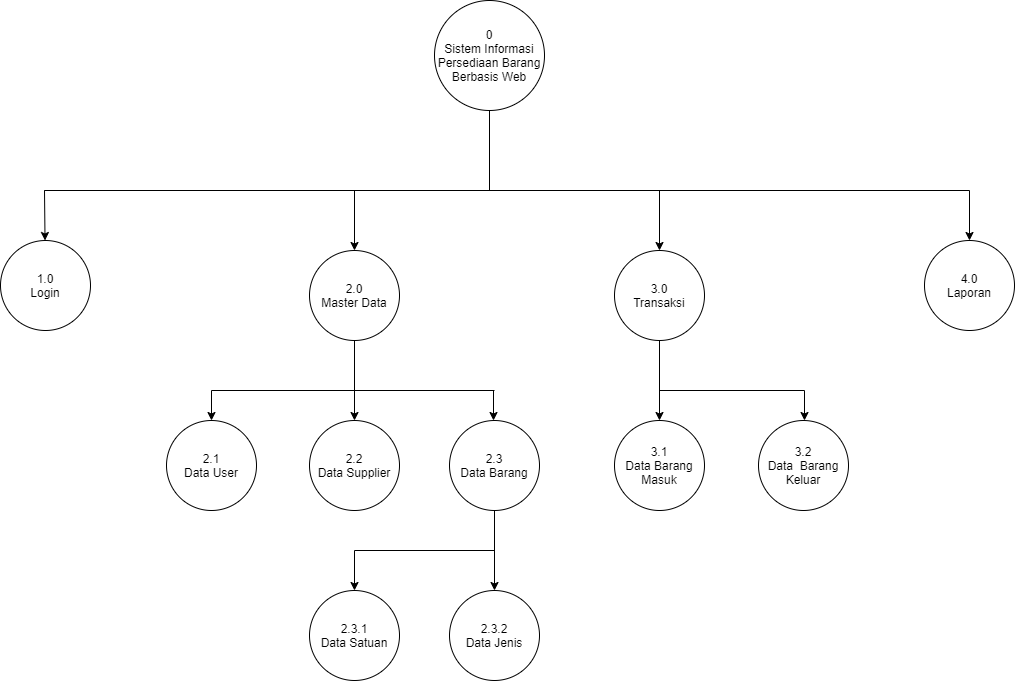

The diagram above was exported from draw.io. Its source (the exported page's mxGraphModel, read from the mxfile embedded in the PNG):
<mxGraphModel dx="1038" dy="649" grid="1" gridSize="10" guides="1" tooltips="1" connect="1" arrows="1" fold="1" page="1" pageScale="1" pageWidth="850" pageHeight="1100" math="0" shadow="0">
  <root>
    <mxCell id="R5fQIxNBqeZPDd02LZhN-0" />
    <mxCell id="R5fQIxNBqeZPDd02LZhN-1" parent="R5fQIxNBqeZPDd02LZhN-0" />
    <mxCell id="R5fQIxNBqeZPDd02LZhN-2" value="0&lt;br&gt;Sistem Informasi Persediaan Barang Berbasis Web" style="ellipse;whiteSpace=wrap;html=1;" parent="R5fQIxNBqeZPDd02LZhN-1" vertex="1">
      <mxGeometry x="440" y="10" width="110" height="110" as="geometry" />
    </mxCell>
    <mxCell id="R5fQIxNBqeZPDd02LZhN-4" value="1.0&lt;br&gt;Login" style="ellipse;whiteSpace=wrap;html=1;" parent="R5fQIxNBqeZPDd02LZhN-1" vertex="1">
      <mxGeometry x="6" y="250" width="90" height="90" as="geometry" />
    </mxCell>
    <mxCell id="R5fQIxNBqeZPDd02LZhN-6" value="2.0&lt;br&gt;Master Data" style="ellipse;whiteSpace=wrap;html=1;" parent="R5fQIxNBqeZPDd02LZhN-1" vertex="1">
      <mxGeometry x="315" y="260" width="90" height="90" as="geometry" />
    </mxCell>
    <mxCell id="R5fQIxNBqeZPDd02LZhN-7" value="3.0&lt;br&gt;Transaksi" style="ellipse;whiteSpace=wrap;html=1;" parent="R5fQIxNBqeZPDd02LZhN-1" vertex="1">
      <mxGeometry x="620" y="260" width="90" height="90" as="geometry" />
    </mxCell>
    <mxCell id="R5fQIxNBqeZPDd02LZhN-10" value="" style="endArrow=none;html=1;rounded=0;" parent="R5fQIxNBqeZPDd02LZhN-1" edge="1">
      <mxGeometry width="50" height="50" relative="1" as="geometry">
        <mxPoint x="50" y="200" as="sourcePoint" />
        <mxPoint x="710" y="200" as="targetPoint" />
      </mxGeometry>
    </mxCell>
    <mxCell id="R5fQIxNBqeZPDd02LZhN-11" value="" style="endArrow=none;html=1;rounded=0;" parent="R5fQIxNBqeZPDd02LZhN-1" edge="1">
      <mxGeometry width="50" height="50" relative="1" as="geometry">
        <mxPoint x="50" y="200" as="sourcePoint" />
        <mxPoint x="975" y="200" as="targetPoint" />
      </mxGeometry>
    </mxCell>
    <mxCell id="R5fQIxNBqeZPDd02LZhN-12" value="" style="endArrow=classic;html=1;rounded=0;" parent="R5fQIxNBqeZPDd02LZhN-1" target="R5fQIxNBqeZPDd02LZhN-4" edge="1">
      <mxGeometry width="50" height="50" relative="1" as="geometry">
        <mxPoint x="50" y="200" as="sourcePoint" />
        <mxPoint x="100" y="200" as="targetPoint" />
      </mxGeometry>
    </mxCell>
    <mxCell id="R5fQIxNBqeZPDd02LZhN-15" value="" style="endArrow=classic;html=1;rounded=0;" parent="R5fQIxNBqeZPDd02LZhN-1" target="R5fQIxNBqeZPDd02LZhN-6" edge="1">
      <mxGeometry width="50" height="50" relative="1" as="geometry">
        <mxPoint x="360" y="200" as="sourcePoint" />
        <mxPoint x="490" y="350" as="targetPoint" />
      </mxGeometry>
    </mxCell>
    <mxCell id="R5fQIxNBqeZPDd02LZhN-17" value="" style="endArrow=classic;html=1;rounded=0;entryX=0.5;entryY=0;entryDx=0;entryDy=0;" parent="R5fQIxNBqeZPDd02LZhN-1" target="R5fQIxNBqeZPDd02LZhN-7" edge="1">
      <mxGeometry width="50" height="50" relative="1" as="geometry">
        <mxPoint x="665" y="200" as="sourcePoint" />
        <mxPoint x="870" y="140" as="targetPoint" />
      </mxGeometry>
    </mxCell>
    <mxCell id="R5fQIxNBqeZPDd02LZhN-19" value="2.3.1&lt;br&gt;Data Satuan" style="ellipse;whiteSpace=wrap;html=1;" parent="R5fQIxNBqeZPDd02LZhN-1" vertex="1">
      <mxGeometry x="315" y="600" width="90" height="90" as="geometry" />
    </mxCell>
    <mxCell id="R5fQIxNBqeZPDd02LZhN-20" value="2.3.2&lt;br&gt;Data Jenis" style="ellipse;whiteSpace=wrap;html=1;" parent="R5fQIxNBqeZPDd02LZhN-1" vertex="1">
      <mxGeometry x="455" y="600" width="90" height="90" as="geometry" />
    </mxCell>
    <mxCell id="R5fQIxNBqeZPDd02LZhN-21" value="2.3&lt;br&gt;Data Barang" style="ellipse;whiteSpace=wrap;html=1;" parent="R5fQIxNBqeZPDd02LZhN-1" vertex="1">
      <mxGeometry x="455" y="430" width="90" height="90" as="geometry" />
    </mxCell>
    <mxCell id="R5fQIxNBqeZPDd02LZhN-31" value="3.1&lt;br&gt;Data Barang Masuk" style="ellipse;whiteSpace=wrap;html=1;" parent="R5fQIxNBqeZPDd02LZhN-1" vertex="1">
      <mxGeometry x="620" y="430" width="90" height="90" as="geometry" />
    </mxCell>
    <mxCell id="R5fQIxNBqeZPDd02LZhN-32" value="3.2&lt;br&gt;Data&amp;nbsp; Barang Keluar" style="ellipse;whiteSpace=wrap;html=1;" parent="R5fQIxNBqeZPDd02LZhN-1" vertex="1">
      <mxGeometry x="764" y="430" width="90" height="90" as="geometry" />
    </mxCell>
    <mxCell id="R5fQIxNBqeZPDd02LZhN-33" value="" style="endArrow=none;html=1;rounded=0;" parent="R5fQIxNBqeZPDd02LZhN-1" edge="1">
      <mxGeometry width="50" height="50" relative="1" as="geometry">
        <mxPoint x="665" y="400" as="sourcePoint" />
        <mxPoint x="810" y="400" as="targetPoint" />
      </mxGeometry>
    </mxCell>
    <mxCell id="R5fQIxNBqeZPDd02LZhN-34" value="" style="endArrow=classic;html=1;rounded=0;entryX=0.5;entryY=0;entryDx=0;entryDy=0;exitX=0.5;exitY=1;exitDx=0;exitDy=0;" parent="R5fQIxNBqeZPDd02LZhN-1" source="R5fQIxNBqeZPDd02LZhN-7" target="R5fQIxNBqeZPDd02LZhN-31" edge="1">
      <mxGeometry width="50" height="50" relative="1" as="geometry">
        <mxPoint x="800" y="410" as="sourcePoint" />
        <mxPoint x="850" y="360" as="targetPoint" />
      </mxGeometry>
    </mxCell>
    <mxCell id="R5fQIxNBqeZPDd02LZhN-35" value="" style="endArrow=classic;html=1;rounded=0;entryX=0.5;entryY=0;entryDx=0;entryDy=0;" parent="R5fQIxNBqeZPDd02LZhN-1" edge="1">
      <mxGeometry width="50" height="50" relative="1" as="geometry">
        <mxPoint x="810" y="400" as="sourcePoint" />
        <mxPoint x="810" y="430" as="targetPoint" />
      </mxGeometry>
    </mxCell>
    <mxCell id="R5fQIxNBqeZPDd02LZhN-36" value="" style="endArrow=none;html=1;rounded=0;entryX=0.5;entryY=1;entryDx=0;entryDy=0;" parent="R5fQIxNBqeZPDd02LZhN-1" target="R5fQIxNBqeZPDd02LZhN-2" edge="1">
      <mxGeometry width="50" height="50" relative="1" as="geometry">
        <mxPoint x="495" y="200" as="sourcePoint" />
        <mxPoint x="470" y="140" as="targetPoint" />
      </mxGeometry>
    </mxCell>
    <mxCell id="wFr6J5rxs9N5XGLHpBwf-0" value="4.0&lt;br&gt;Laporan" style="ellipse;whiteSpace=wrap;html=1;" parent="R5fQIxNBqeZPDd02LZhN-1" vertex="1">
      <mxGeometry x="930" y="250" width="90" height="90" as="geometry" />
    </mxCell>
    <mxCell id="wFr6J5rxs9N5XGLHpBwf-3" value="" style="endArrow=classic;html=1;rounded=0;fontSize=14;jumpStyle=arc;entryX=0.5;entryY=0;entryDx=0;entryDy=0;" parent="R5fQIxNBqeZPDd02LZhN-1" target="wFr6J5rxs9N5XGLHpBwf-0" edge="1">
      <mxGeometry width="50" height="50" relative="1" as="geometry">
        <mxPoint x="975" y="200" as="sourcePoint" />
        <mxPoint x="970" y="170" as="targetPoint" />
      </mxGeometry>
    </mxCell>
    <mxCell id="hT7xz1xxPzK1PPwFXSqq-0" value="2.2&lt;br&gt;Data Supplier" style="ellipse;whiteSpace=wrap;html=1;" parent="R5fQIxNBqeZPDd02LZhN-1" vertex="1">
      <mxGeometry x="315" y="430" width="90" height="90" as="geometry" />
    </mxCell>
    <mxCell id="hT7xz1xxPzK1PPwFXSqq-1" value="2.1&lt;br&gt;Data User" style="ellipse;whiteSpace=wrap;html=1;" parent="R5fQIxNBqeZPDd02LZhN-1" vertex="1">
      <mxGeometry x="172" y="430" width="90" height="90" as="geometry" />
    </mxCell>
    <mxCell id="hT7xz1xxPzK1PPwFXSqq-6" value="" style="endArrow=classic;html=1;rounded=0;entryX=0.5;entryY=0;entryDx=0;entryDy=0;exitX=0.5;exitY=1;exitDx=0;exitDy=0;" parent="R5fQIxNBqeZPDd02LZhN-1" source="R5fQIxNBqeZPDd02LZhN-6" target="hT7xz1xxPzK1PPwFXSqq-0" edge="1">
      <mxGeometry width="50" height="50" relative="1" as="geometry">
        <mxPoint x="362" y="400" as="sourcePoint" />
        <mxPoint x="207" y="410" as="targetPoint" />
      </mxGeometry>
    </mxCell>
    <mxCell id="pvrIq-Nfv0K_pOpIUzwG-1" value="" style="endArrow=classic;html=1;rounded=0;entryX=0.5;entryY=0;entryDx=0;entryDy=0;" parent="R5fQIxNBqeZPDd02LZhN-1" target="hT7xz1xxPzK1PPwFXSqq-1" edge="1">
      <mxGeometry width="50" height="50" relative="1" as="geometry">
        <mxPoint x="217" y="400" as="sourcePoint" />
        <mxPoint x="270" y="400" as="targetPoint" />
      </mxGeometry>
    </mxCell>
    <mxCell id="pvrIq-Nfv0K_pOpIUzwG-2" value="" style="endArrow=none;html=1;rounded=0;" parent="R5fQIxNBqeZPDd02LZhN-1" edge="1">
      <mxGeometry width="50" height="50" relative="1" as="geometry">
        <mxPoint x="217" y="400" as="sourcePoint" />
        <mxPoint x="500" y="400" as="targetPoint" />
      </mxGeometry>
    </mxCell>
    <mxCell id="pvrIq-Nfv0K_pOpIUzwG-3" value="" style="endArrow=classic;html=1;rounded=0;entryX=0.5;entryY=0;entryDx=0;entryDy=0;" parent="R5fQIxNBqeZPDd02LZhN-1" edge="1">
      <mxGeometry width="50" height="50" relative="1" as="geometry">
        <mxPoint x="499" y="400" as="sourcePoint" />
        <mxPoint x="499" y="430" as="targetPoint" />
      </mxGeometry>
    </mxCell>
    <mxCell id="pvrIq-Nfv0K_pOpIUzwG-4" value="" style="endArrow=classic;html=1;rounded=0;exitX=0.5;exitY=1;exitDx=0;exitDy=0;entryX=0.5;entryY=0;entryDx=0;entryDy=0;" parent="R5fQIxNBqeZPDd02LZhN-1" source="R5fQIxNBqeZPDd02LZhN-21" target="R5fQIxNBqeZPDd02LZhN-20" edge="1">
      <mxGeometry width="50" height="50" relative="1" as="geometry">
        <mxPoint x="500" y="600" as="sourcePoint" />
        <mxPoint x="550" y="550" as="targetPoint" />
      </mxGeometry>
    </mxCell>
    <mxCell id="pvrIq-Nfv0K_pOpIUzwG-5" value="" style="endArrow=classic;html=1;rounded=0;entryX=0.5;entryY=0;entryDx=0;entryDy=0;" parent="R5fQIxNBqeZPDd02LZhN-1" target="R5fQIxNBqeZPDd02LZhN-19" edge="1">
      <mxGeometry width="50" height="50" relative="1" as="geometry">
        <mxPoint x="360" y="560" as="sourcePoint" />
        <mxPoint x="300" y="560" as="targetPoint" />
      </mxGeometry>
    </mxCell>
    <mxCell id="pvrIq-Nfv0K_pOpIUzwG-6" value="" style="endArrow=none;html=1;rounded=0;" parent="R5fQIxNBqeZPDd02LZhN-1" edge="1">
      <mxGeometry width="50" height="50" relative="1" as="geometry">
        <mxPoint x="360" y="560" as="sourcePoint" />
        <mxPoint x="500" y="560" as="targetPoint" />
      </mxGeometry>
    </mxCell>
  </root>
</mxGraphModel>